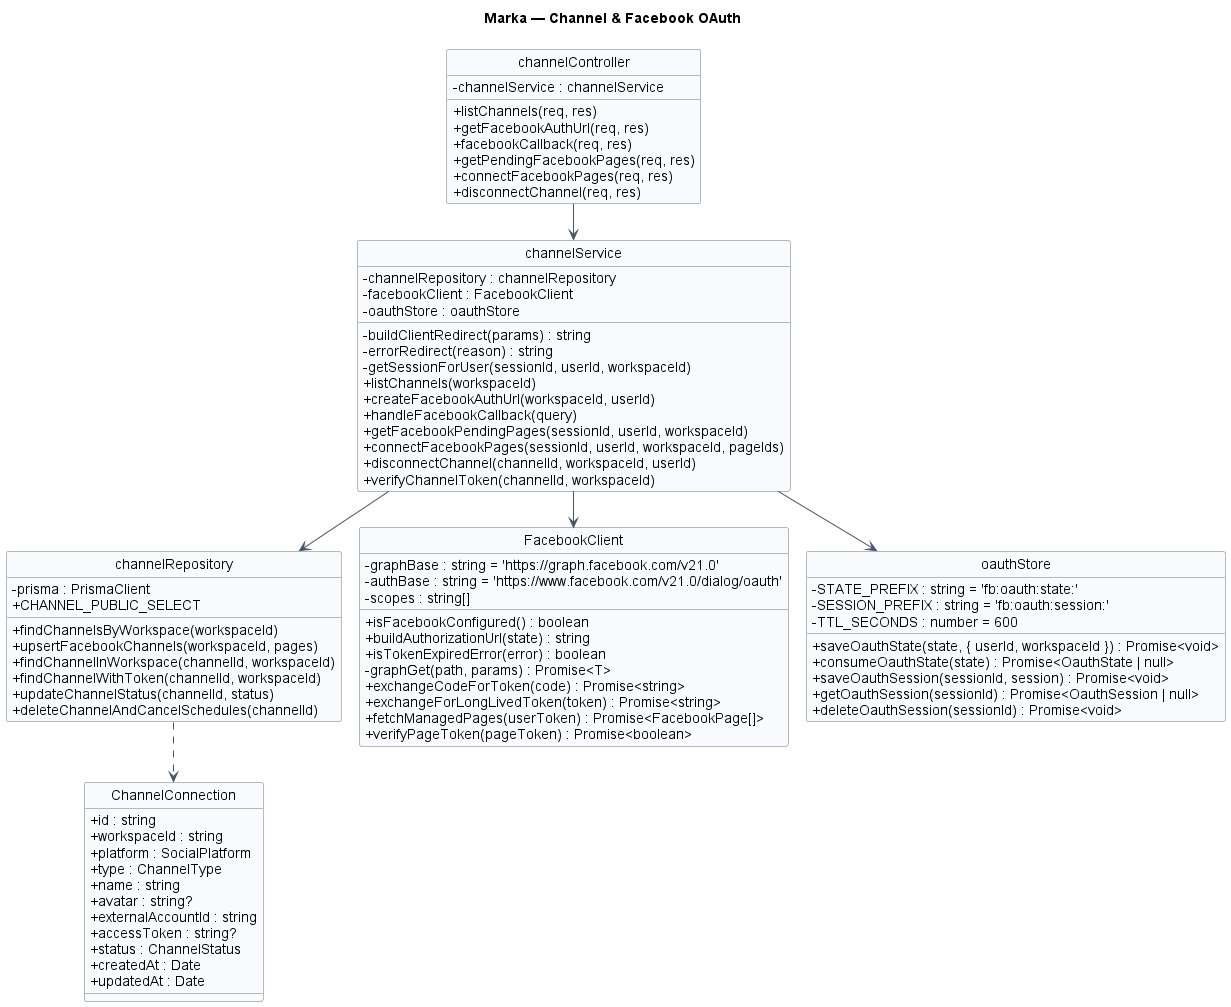

The diagram above was rendered by PlantUML. Its source (embedded in the PNG):
@startuml 04-channel
hide circle
hide stereotype
!pragma layout smetana
title Marka — Channel & Facebook OAuth

skinparam classAttributeIconSize 0
skinparam linetype ortho
skinparam shadowing false
skinparam defaultFontName Arial
skinparam nodesep 40
skinparam ranksep 50
skinparam class {
  BackgroundColor #F8FAFC
  BorderColor #64748B
  ArrowColor #475569
}

class "ChannelConnection" as ChannelConnection {
  + id : string
  + workspaceId : string
  + platform : SocialPlatform
  + type : ChannelType
  + name : string
  + avatar : string?
  + externalAccountId : string
  + accessToken : string?
  + status : ChannelStatus
  + createdAt : Date
  + updatedAt : Date
}

class "channelController" as channelController {
  - channelService : channelService
  + listChannels(req, res)
  + getFacebookAuthUrl(req, res)
  + facebookCallback(req, res)
  + getPendingFacebookPages(req, res)
  + connectFacebookPages(req, res)
  + disconnectChannel(req, res)
}

class "channelService" as channelService {
  - channelRepository : channelRepository
  - facebookClient : FacebookClient
  - oauthStore : oauthStore
  - buildClientRedirect(params) : string
  - errorRedirect(reason) : string
  - getSessionForUser(sessionId, userId, workspaceId)
  + listChannels(workspaceId)
  + createFacebookAuthUrl(workspaceId, userId)
  + handleFacebookCallback(query)
  + getFacebookPendingPages(sessionId, userId, workspaceId)
  + connectFacebookPages(sessionId, userId, workspaceId, pageIds)
  + disconnectChannel(channelId, workspaceId, userId)
  + verifyChannelToken(channelId, workspaceId)
}

class "channelRepository" as channelRepository {
  - prisma : PrismaClient
  + CHANNEL_PUBLIC_SELECT
  + findChannelsByWorkspace(workspaceId)
  + upsertFacebookChannels(workspaceId, pages)
  + findChannelInWorkspace(channelId, workspaceId)
  + findChannelWithToken(channelId, workspaceId)
  + updateChannelStatus(channelId, status)
  + deleteChannelAndCancelSchedules(channelId)
}

class "FacebookClient" as facebookClient {
  - graphBase : string = 'https://graph.facebook.com/v21.0'
  - authBase : string = 'https://www.facebook.com/v21.0/dialog/oauth'
  - scopes : string[]
  + isFacebookConfigured() : boolean
  + buildAuthorizationUrl(state) : string
  + isTokenExpiredError(error) : boolean
  - graphGet(path, params) : Promise<T>
  + exchangeCodeForToken(code) : Promise<string>
  + exchangeForLongLivedToken(token) : Promise<string>
  + fetchManagedPages(userToken) : Promise<FacebookPage[]>
  + verifyPageToken(pageToken) : Promise<boolean>
}

class "oauthStore" as oauthStore {
  - STATE_PREFIX : string = 'fb:oauth:state:'
  - SESSION_PREFIX : string = 'fb:oauth:session:'
  - TTL_SECONDS : number = 600
  + saveOauthState(state, { userId, workspaceId }) : Promise<void>
  + consumeOauthState(state) : Promise<OauthState | null>
  + saveOauthSession(sessionId, session) : Promise<void>
  + getOauthSession(sessionId) : Promise<OauthSession | null>
  + deleteOauthSession(sessionId) : Promise<void>
}

channelController --> channelService
channelService --> channelRepository
channelService --> facebookClient
channelService --> oauthStore
channelRepository ..> ChannelConnection

@enduml